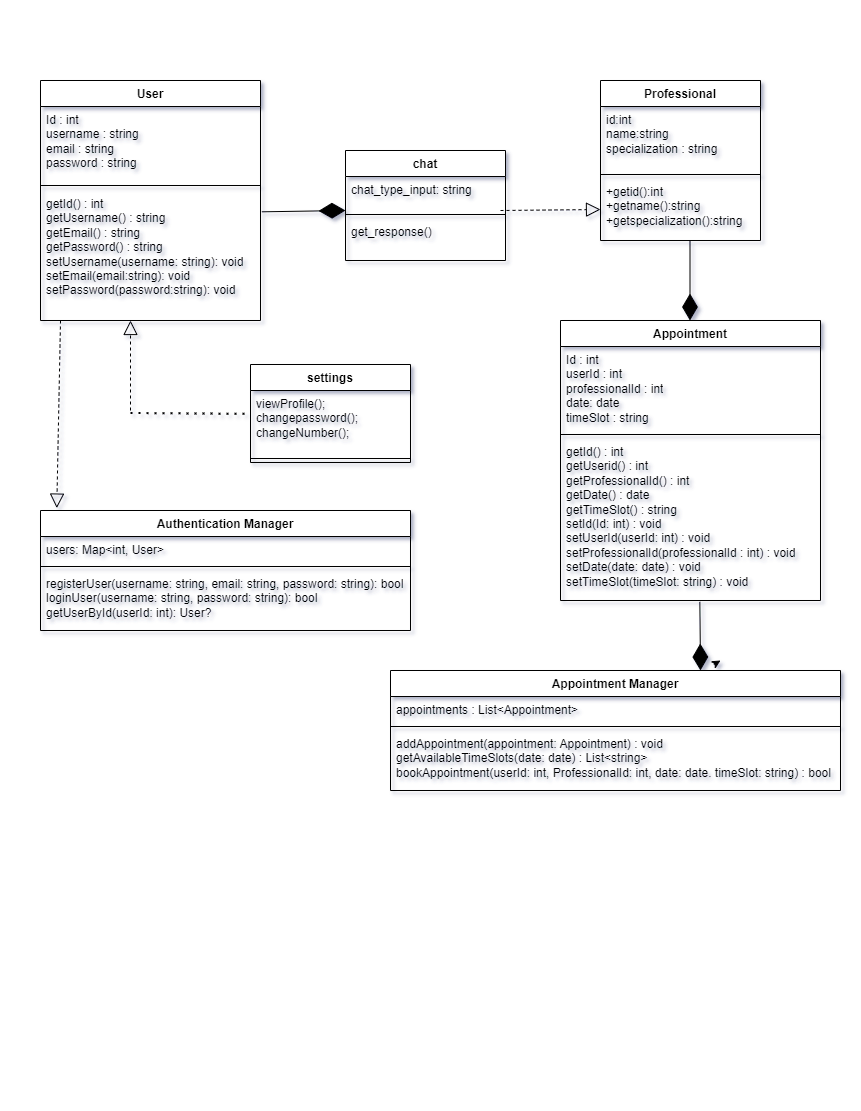

The diagram above was exported from draw.io. Its source (the exported page's mxGraphModel, read from the mxfile embedded in the PNG):
<mxGraphModel dx="1750" dy="870" grid="1" gridSize="10" guides="1" tooltips="1" connect="1" arrows="1" fold="1" page="1" pageScale="1" pageWidth="850" pageHeight="1100" math="0" shadow="0">
  <root>
    <mxCell id="0" />
    <mxCell id="1" parent="0" />
    <mxCell id="ACzbWCLxAiNkjMxhpbDa-1" value="User" style="swimlane;fontStyle=1;align=center;verticalAlign=top;childLayout=stackLayout;horizontal=1;startSize=26;horizontalStack=0;resizeParent=1;resizeParentMax=0;resizeLast=0;collapsible=1;marginBottom=0;whiteSpace=wrap;html=1;" parent="1" vertex="1">
      <mxGeometry x="40" y="80" width="220" height="240" as="geometry" />
    </mxCell>
    <mxCell id="ACzbWCLxAiNkjMxhpbDa-2" value="Id : int&lt;div&gt;username : string&lt;/div&gt;&lt;div&gt;email : string&lt;/div&gt;&lt;div&gt;password : string&lt;/div&gt;&lt;div&gt;&lt;br&gt;&lt;/div&gt;&lt;div&gt;&lt;br&gt;&lt;/div&gt;" style="text;strokeColor=none;fillColor=none;align=left;verticalAlign=top;spacingLeft=4;spacingRight=4;overflow=hidden;rotatable=0;points=[[0,0.5],[1,0.5]];portConstraint=eastwest;whiteSpace=wrap;html=1;" parent="ACzbWCLxAiNkjMxhpbDa-1" vertex="1">
      <mxGeometry y="26" width="220" height="74" as="geometry" />
    </mxCell>
    <mxCell id="ACzbWCLxAiNkjMxhpbDa-3" value="" style="line;strokeWidth=1;fillColor=none;align=left;verticalAlign=middle;spacingTop=-1;spacingLeft=3;spacingRight=3;rotatable=0;labelPosition=right;points=[];portConstraint=eastwest;strokeColor=inherit;" parent="ACzbWCLxAiNkjMxhpbDa-1" vertex="1">
      <mxGeometry y="100" width="220" height="10" as="geometry" />
    </mxCell>
    <mxCell id="ACzbWCLxAiNkjMxhpbDa-4" value="getId() : int&lt;div&gt;getUsername() : string&lt;/div&gt;&lt;div&gt;getEmail() : string&lt;/div&gt;&lt;div&gt;getPassword() : string&lt;/div&gt;&lt;div&gt;setUsername(username: string): void&lt;/div&gt;&lt;div&gt;setEmail(email:string): void&lt;/div&gt;&lt;div&gt;setPassword(password:string): void&lt;/div&gt;&lt;div&gt;&lt;br&gt;&lt;/div&gt;" style="text;strokeColor=none;fillColor=none;align=left;verticalAlign=top;spacingLeft=4;spacingRight=4;overflow=hidden;rotatable=0;points=[[0,0.5],[1,0.5]];portConstraint=eastwest;whiteSpace=wrap;html=1;" parent="ACzbWCLxAiNkjMxhpbDa-1" vertex="1">
      <mxGeometry y="110" width="220" height="130" as="geometry" />
    </mxCell>
    <mxCell id="4fMVdJzNX9eWqnrKEFDc-5" value="Appointment" style="swimlane;fontStyle=1;align=center;verticalAlign=top;childLayout=stackLayout;horizontal=1;startSize=26;horizontalStack=0;resizeParent=1;resizeParentMax=0;resizeLast=0;collapsible=1;marginBottom=0;whiteSpace=wrap;html=1;" parent="1" vertex="1">
      <mxGeometry x="560" y="320" width="260" height="280" as="geometry" />
    </mxCell>
    <mxCell id="4fMVdJzNX9eWqnrKEFDc-6" value="Id : int&lt;div&gt;userId : int&lt;/div&gt;&lt;div&gt;professionalId : int&lt;/div&gt;&lt;div&gt;date: date&lt;/div&gt;&lt;div&gt;timeSlot : string&lt;/div&gt;&lt;div&gt;&lt;br&gt;&lt;/div&gt;" style="text;strokeColor=none;fillColor=none;align=left;verticalAlign=top;spacingLeft=4;spacingRight=4;overflow=hidden;rotatable=0;points=[[0,0.5],[1,0.5]];portConstraint=eastwest;whiteSpace=wrap;html=1;" parent="4fMVdJzNX9eWqnrKEFDc-5" vertex="1">
      <mxGeometry y="26" width="260" height="84" as="geometry" />
    </mxCell>
    <mxCell id="4fMVdJzNX9eWqnrKEFDc-7" value="" style="line;strokeWidth=1;fillColor=none;align=left;verticalAlign=middle;spacingTop=-1;spacingLeft=3;spacingRight=3;rotatable=0;labelPosition=right;points=[];portConstraint=eastwest;strokeColor=inherit;" parent="4fMVdJzNX9eWqnrKEFDc-5" vertex="1">
      <mxGeometry y="110" width="260" height="8" as="geometry" />
    </mxCell>
    <mxCell id="4fMVdJzNX9eWqnrKEFDc-8" value="getId() : int&lt;div&gt;getUserid() : int&lt;/div&gt;&lt;div&gt;getProfessionalId() : int&lt;/div&gt;&lt;div&gt;getDate() : date&lt;/div&gt;&lt;div&gt;getTimeSlot() : string&lt;/div&gt;&lt;div&gt;setId(Id: int) : void&lt;/div&gt;&lt;div&gt;setUserId(userId: int) : void&lt;/div&gt;&lt;div&gt;setProfessionalId(professionalId : int) : void&lt;/div&gt;&lt;div&gt;setDate(date: date) : void&lt;/div&gt;&lt;div&gt;setTimeSlot(timeSlot: string) : void&lt;/div&gt;&lt;div&gt;&lt;br&gt;&lt;/div&gt;" style="text;strokeColor=none;fillColor=none;align=left;verticalAlign=top;spacingLeft=4;spacingRight=4;overflow=hidden;rotatable=0;points=[[0,0.5],[1,0.5]];portConstraint=eastwest;whiteSpace=wrap;html=1;" parent="4fMVdJzNX9eWqnrKEFDc-5" vertex="1">
      <mxGeometry y="118" width="260" height="162" as="geometry" />
    </mxCell>
    <mxCell id="4fMVdJzNX9eWqnrKEFDc-9" value="Appointment Manager" style="swimlane;fontStyle=1;align=center;verticalAlign=top;childLayout=stackLayout;horizontal=1;startSize=26;horizontalStack=0;resizeParent=1;resizeParentMax=0;resizeLast=0;collapsible=1;marginBottom=0;whiteSpace=wrap;html=1;" parent="1" vertex="1">
      <mxGeometry x="390" y="670" width="450" height="120" as="geometry" />
    </mxCell>
    <mxCell id="4fMVdJzNX9eWqnrKEFDc-10" value="appointments : List&amp;lt;Appointment&amp;gt;" style="text;strokeColor=none;fillColor=none;align=left;verticalAlign=top;spacingLeft=4;spacingRight=4;overflow=hidden;rotatable=0;points=[[0,0.5],[1,0.5]];portConstraint=eastwest;whiteSpace=wrap;html=1;" parent="4fMVdJzNX9eWqnrKEFDc-9" vertex="1">
      <mxGeometry y="26" width="450" height="26" as="geometry" />
    </mxCell>
    <mxCell id="4fMVdJzNX9eWqnrKEFDc-11" value="" style="line;strokeWidth=1;fillColor=none;align=left;verticalAlign=middle;spacingTop=-1;spacingLeft=3;spacingRight=3;rotatable=0;labelPosition=right;points=[];portConstraint=eastwest;strokeColor=inherit;" parent="4fMVdJzNX9eWqnrKEFDc-9" vertex="1">
      <mxGeometry y="52" width="450" height="8" as="geometry" />
    </mxCell>
    <mxCell id="Ex_XBK_P4_nqZAS4PJjO-1" value="addAppointment(appointment: Appointment) : void&lt;div&gt;getAvailableTimeSlots(date: date) : List&amp;lt;string&amp;gt;&lt;/div&gt;&lt;div&gt;bookAppointment(userId: int, ProfessionalId: int, date: date. timeSlot: string) : bool&lt;/div&gt;" style="text;strokeColor=none;fillColor=none;align=left;verticalAlign=top;spacingLeft=4;spacingRight=4;overflow=hidden;rotatable=0;points=[[0,0.5],[1,0.5]];portConstraint=eastwest;whiteSpace=wrap;html=1;" parent="4fMVdJzNX9eWqnrKEFDc-9" vertex="1">
      <mxGeometry y="60" width="450" height="60" as="geometry" />
    </mxCell>
    <mxCell id="4fMVdJzNX9eWqnrKEFDc-13" value="Professional" style="swimlane;fontStyle=1;align=center;verticalAlign=top;childLayout=stackLayout;horizontal=1;startSize=26;horizontalStack=0;resizeParent=1;resizeParentMax=0;resizeLast=0;collapsible=1;marginBottom=0;whiteSpace=wrap;html=1;" parent="1" vertex="1">
      <mxGeometry x="600" y="80" width="160" height="160" as="geometry" />
    </mxCell>
    <mxCell id="4fMVdJzNX9eWqnrKEFDc-14" value="id:int&lt;div&gt;name:string&lt;/div&gt;&lt;div&gt;specialization : string&lt;/div&gt;" style="text;strokeColor=none;fillColor=none;align=left;verticalAlign=top;spacingLeft=4;spacingRight=4;overflow=hidden;rotatable=0;points=[[0,0.5],[1,0.5]];portConstraint=eastwest;whiteSpace=wrap;html=1;" parent="4fMVdJzNX9eWqnrKEFDc-13" vertex="1">
      <mxGeometry y="26" width="160" height="64" as="geometry" />
    </mxCell>
    <mxCell id="4fMVdJzNX9eWqnrKEFDc-15" value="" style="line;strokeWidth=1;fillColor=none;align=left;verticalAlign=middle;spacingTop=-1;spacingLeft=3;spacingRight=3;rotatable=0;labelPosition=right;points=[];portConstraint=eastwest;strokeColor=inherit;" parent="4fMVdJzNX9eWqnrKEFDc-13" vertex="1">
      <mxGeometry y="90" width="160" height="8" as="geometry" />
    </mxCell>
    <mxCell id="4fMVdJzNX9eWqnrKEFDc-16" value="+getid():int&lt;div&gt;+getname():string&lt;/div&gt;&lt;div&gt;+getspecialization():string&lt;/div&gt;" style="text;strokeColor=none;fillColor=none;align=left;verticalAlign=top;spacingLeft=4;spacingRight=4;overflow=hidden;rotatable=0;points=[[0,0.5],[1,0.5]];portConstraint=eastwest;whiteSpace=wrap;html=1;" parent="4fMVdJzNX9eWqnrKEFDc-13" vertex="1">
      <mxGeometry y="98" width="160" height="62" as="geometry" />
    </mxCell>
    <mxCell id="Ex_XBK_P4_nqZAS4PJjO-3" value="" style="edgeStyle=none;orthogonalLoop=1;jettySize=auto;html=1;rounded=0;" parent="1" edge="1">
      <mxGeometry width="80" relative="1" as="geometry">
        <mxPoint x="713.3333333333333" y="664" as="sourcePoint" />
        <mxPoint x="720" y="660" as="targetPoint" />
        <Array as="points" />
      </mxGeometry>
    </mxCell>
    <mxCell id="4fMVdJzNX9eWqnrKEFDc-32" value="chat" style="swimlane;fontStyle=1;align=center;verticalAlign=top;childLayout=stackLayout;horizontal=1;startSize=26;horizontalStack=0;resizeParent=1;resizeParentMax=0;resizeLast=0;collapsible=1;marginBottom=0;whiteSpace=wrap;html=1;" parent="1" vertex="1">
      <mxGeometry x="345" y="150" width="160" height="110" as="geometry" />
    </mxCell>
    <mxCell id="4fMVdJzNX9eWqnrKEFDc-33" value="chat_type_input: string&lt;div&gt;&lt;br&gt;&lt;/div&gt;" style="text;strokeColor=none;fillColor=none;align=left;verticalAlign=top;spacingLeft=4;spacingRight=4;overflow=hidden;rotatable=0;points=[[0,0.5],[1,0.5]];portConstraint=eastwest;whiteSpace=wrap;html=1;" parent="4fMVdJzNX9eWqnrKEFDc-32" vertex="1">
      <mxGeometry y="26" width="160" height="34" as="geometry" />
    </mxCell>
    <mxCell id="4fMVdJzNX9eWqnrKEFDc-34" value="" style="line;strokeWidth=1;fillColor=none;align=left;verticalAlign=middle;spacingTop=-1;spacingLeft=3;spacingRight=3;rotatable=0;labelPosition=right;points=[];portConstraint=eastwest;strokeColor=inherit;" parent="4fMVdJzNX9eWqnrKEFDc-32" vertex="1">
      <mxGeometry y="60" width="160" height="8" as="geometry" />
    </mxCell>
    <mxCell id="4fMVdJzNX9eWqnrKEFDc-35" value="get_response()&lt;div&gt;&lt;br&gt;&lt;/div&gt;" style="text;strokeColor=none;fillColor=none;align=left;verticalAlign=top;spacingLeft=4;spacingRight=4;overflow=hidden;rotatable=0;points=[[0,0.5],[1,0.5]];portConstraint=eastwest;whiteSpace=wrap;html=1;" parent="4fMVdJzNX9eWqnrKEFDc-32" vertex="1">
      <mxGeometry y="68" width="160" height="42" as="geometry" />
    </mxCell>
    <mxCell id="4fMVdJzNX9eWqnrKEFDc-36" value="settings" style="swimlane;fontStyle=1;align=center;verticalAlign=top;childLayout=stackLayout;horizontal=1;startSize=26;horizontalStack=0;resizeParent=1;resizeParentMax=0;resizeLast=0;collapsible=1;marginBottom=0;whiteSpace=wrap;html=1;" parent="1" vertex="1">
      <mxGeometry x="250" y="364" width="160" height="98" as="geometry" />
    </mxCell>
    <mxCell id="4fMVdJzNX9eWqnrKEFDc-37" value="viewProfile();&lt;div&gt;changepassword();&lt;/div&gt;&lt;div&gt;changeNumber();&lt;/div&gt;" style="text;strokeColor=none;fillColor=none;align=left;verticalAlign=top;spacingLeft=4;spacingRight=4;overflow=hidden;rotatable=0;points=[[0,0.5],[1,0.5]];portConstraint=eastwest;whiteSpace=wrap;html=1;" parent="4fMVdJzNX9eWqnrKEFDc-36" vertex="1">
      <mxGeometry y="26" width="160" height="64" as="geometry" />
    </mxCell>
    <mxCell id="4fMVdJzNX9eWqnrKEFDc-38" value="" style="line;strokeWidth=1;fillColor=none;align=left;verticalAlign=middle;spacingTop=-1;spacingLeft=3;spacingRight=3;rotatable=0;labelPosition=right;points=[];portConstraint=eastwest;strokeColor=inherit;" parent="4fMVdJzNX9eWqnrKEFDc-36" vertex="1">
      <mxGeometry y="90" width="160" height="8" as="geometry" />
    </mxCell>
    <mxCell id="4fMVdJzNX9eWqnrKEFDc-42" value="Authentication Manager" style="swimlane;fontStyle=1;align=center;verticalAlign=top;childLayout=stackLayout;horizontal=1;startSize=26;horizontalStack=0;resizeParent=1;resizeParentMax=0;resizeLast=0;collapsible=1;marginBottom=0;whiteSpace=wrap;html=1;" parent="1" vertex="1">
      <mxGeometry x="40" y="510" width="370" height="120" as="geometry" />
    </mxCell>
    <mxCell id="4fMVdJzNX9eWqnrKEFDc-43" value="users: Map&amp;lt;int, User&amp;gt;&amp;nbsp;" style="text;strokeColor=none;fillColor=none;align=left;verticalAlign=top;spacingLeft=4;spacingRight=4;overflow=hidden;rotatable=0;points=[[0,0.5],[1,0.5]];portConstraint=eastwest;whiteSpace=wrap;html=1;" parent="4fMVdJzNX9eWqnrKEFDc-42" vertex="1">
      <mxGeometry y="26" width="370" height="26" as="geometry" />
    </mxCell>
    <mxCell id="4fMVdJzNX9eWqnrKEFDc-44" value="" style="line;strokeWidth=1;fillColor=none;align=left;verticalAlign=middle;spacingTop=-1;spacingLeft=3;spacingRight=3;rotatable=0;labelPosition=right;points=[];portConstraint=eastwest;strokeColor=inherit;" parent="4fMVdJzNX9eWqnrKEFDc-42" vertex="1">
      <mxGeometry y="52" width="370" height="8" as="geometry" />
    </mxCell>
    <mxCell id="4fMVdJzNX9eWqnrKEFDc-45" value="registerUser(username: string, email: string, password: string): bool&lt;div&gt;loginUser(username: string, password: string): bool&lt;br&gt;&lt;/div&gt;&lt;div&gt;getUserById(userId: int): User?&lt;/div&gt;" style="text;strokeColor=none;fillColor=none;align=left;verticalAlign=top;spacingLeft=4;spacingRight=4;overflow=hidden;rotatable=0;points=[[0,0.5],[1,0.5]];portConstraint=eastwest;whiteSpace=wrap;html=1;" parent="4fMVdJzNX9eWqnrKEFDc-42" vertex="1">
      <mxGeometry y="60" width="370" height="60" as="geometry" />
    </mxCell>
    <mxCell id="4fMVdJzNX9eWqnrKEFDc-46" value="" style="endArrow=block;dashed=1;endFill=0;endSize=12;html=1;rounded=0;" parent="1" edge="1">
      <mxGeometry width="160" relative="1" as="geometry">
        <mxPoint x="130" y="410" as="sourcePoint" />
        <mxPoint x="130" y="320" as="targetPoint" />
        <Array as="points">
          <mxPoint x="130" y="410" />
        </Array>
      </mxGeometry>
    </mxCell>
    <mxCell id="4fMVdJzNX9eWqnrKEFDc-47" value="" style="endArrow=none;dashed=1;html=1;dashPattern=1 3;strokeWidth=2;rounded=0;entryX=-0.004;entryY=0.365;entryDx=0;entryDy=0;entryPerimeter=0;" parent="1" target="4fMVdJzNX9eWqnrKEFDc-37" edge="1">
      <mxGeometry width="50" height="50" relative="1" as="geometry">
        <mxPoint x="130" y="412.5" as="sourcePoint" />
        <mxPoint x="220" y="412.5" as="targetPoint" />
      </mxGeometry>
    </mxCell>
    <mxCell id="Ex_XBK_P4_nqZAS4PJjO-8" value="" style="endArrow=block;dashed=1;endFill=0;endSize=12;html=1;rounded=0;entryX=0;entryY=0.5;entryDx=0;entryDy=0;" parent="1" target="4fMVdJzNX9eWqnrKEFDc-16" edge="1">
      <mxGeometry width="160" relative="1" as="geometry">
        <mxPoint x="500" y="210" as="sourcePoint" />
        <mxPoint x="660" y="210" as="targetPoint" />
      </mxGeometry>
    </mxCell>
    <mxCell id="Ex_XBK_P4_nqZAS4PJjO-9" value="" style="endArrow=block;dashed=1;endFill=0;endSize=12;html=1;rounded=0;exitX=0.091;exitY=1;exitDx=0;exitDy=0;exitPerimeter=0;entryX=0.044;entryY=-0.02;entryDx=0;entryDy=0;entryPerimeter=0;" parent="1" source="ACzbWCLxAiNkjMxhpbDa-4" target="4fMVdJzNX9eWqnrKEFDc-42" edge="1">
      <mxGeometry width="160" relative="1" as="geometry">
        <mxPoint x="60" y="360" as="sourcePoint" />
        <mxPoint x="220" y="360" as="targetPoint" />
      </mxGeometry>
    </mxCell>
    <mxCell id="4fMVdJzNX9eWqnrKEFDc-52" value="" style="endArrow=diamondThin;endFill=1;endSize=24;html=1;rounded=0;exitX=1.006;exitY=0.164;exitDx=0;exitDy=0;exitPerimeter=0;" parent="1" source="ACzbWCLxAiNkjMxhpbDa-4" edge="1">
      <mxGeometry width="160" relative="1" as="geometry">
        <mxPoint x="255" y="210" as="sourcePoint" />
        <mxPoint x="345" y="210" as="targetPoint" />
      </mxGeometry>
    </mxCell>
    <mxCell id="4fMVdJzNX9eWqnrKEFDc-53" value="" style="endArrow=diamondThin;endFill=1;endSize=24;html=1;rounded=0;" parent="1" edge="1">
      <mxGeometry width="160" relative="1" as="geometry">
        <mxPoint x="689.5" y="240" as="sourcePoint" />
        <mxPoint x="689.5" y="320" as="targetPoint" />
      </mxGeometry>
    </mxCell>
    <mxCell id="4fMVdJzNX9eWqnrKEFDc-54" value="" style="endArrow=diamondThin;endFill=1;endSize=24;html=1;rounded=0;exitX=0.536;exitY=1.008;exitDx=0;exitDy=0;exitPerimeter=0;" parent="1" source="4fMVdJzNX9eWqnrKEFDc-8" edge="1">
      <mxGeometry width="160" relative="1" as="geometry">
        <mxPoint x="700" y="610" as="sourcePoint" />
        <mxPoint x="700" y="670" as="targetPoint" />
      </mxGeometry>
    </mxCell>
  </root>
</mxGraphModel>